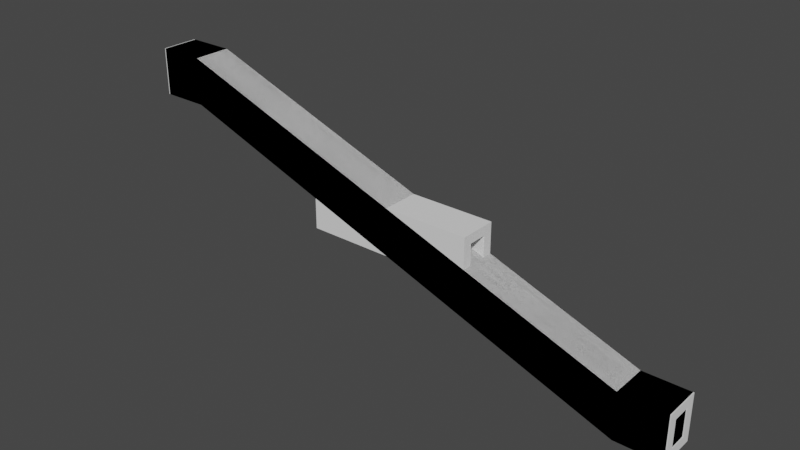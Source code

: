 # Source: corridors.blend  (saved by Blender 2.90.8; exported with 4.5.12 LTS)
import bpy
from mathutils import Matrix  # noqa: F401  (used for matrix-valued properties, if any)

bpy.ops.wm.read_factory_settings(use_empty=True)
scene = bpy.context.scene
scene.name = 'Scene'

# ---- collections
col_straight = bpy.data.collections.new('straight'); scene.collection.children.link(col_straight)
col_slope = bpy.data.collections.new('slope'); scene.collection.children.link(col_slope)
col_big_stairs = bpy.data.collections.new('big stairs'); scene.collection.children.link(col_big_stairs)

# ---- world
world_world = bpy.data.worlds.new('World'); scene.world = world_world
world_world.use_nodes = True; world_world.node_tree.nodes.clear()
_N = world_world.node_tree.nodes; _L = world_world.node_tree.links
n0 = _N.new('ShaderNodeOutputWorld'); n0.name = 'World Output'; n0.location = (300, 300)
n1 = _N.new('ShaderNodeBackground'); n1.name = 'Background'; n1.location = (10, 300)
n1.inputs[0].default_value = (0.05088, 0.05088, 0.05088, 1.0)
_L.new(n1.outputs[0], n0.inputs[0])
n0.is_active_output = True
world_world.color = (0.05088, 0.05088, 0.05088)
world_world.use_sun_shadow = False
world_world.sun_shadow_jitter_overblur = 0.0

# ---- meshes
me_cube_009 = bpy.data.meshes.new('Cube.009')
me_cube_009.from_pydata([(-9.0, 1.0, -1.0), (-9.0, 1.0, 0.0), (-9.0, 2.0, -1.0), (-9.0, 2.0, 0.0), (-8.0, 1.0, -1.0), (-8.0, 1.0, 0.0), (-8.0, 2.0, -1.0), (-8.0, 2.0, 0.0), (-9.0, 0.0, -1.0), (-9.0, 0.0, 0.0), (-8.0, 0.0, 0.0), (-8.0, 0.0, -1.0), (-9.0, -1.0, -1.0), (-9.0, -1.0, 0.0), (-8.0, -1.0, 0.0), (-8.0, -1.0, -1.0), (-9.0, -2.0, -1.0), (-9.0, -2.0, 0.0), (-8.0, -2.0, 0.0), (-8.0, -2.0, -1.0), (-9.0, 1.0, 3.0), (-9.0, 2.0, 3.0), (-8.0, 2.0, 3.0), (-8.0, 1.0, 3.0), (-8.0, -1.0, 3.0), (-9.0, 0.0, 3.0), (-8.0, -2.0, 3.0), (-9.0, -1.0, 3.0), (-9.0, -2.0, 3.0), (-9.0, 1.0, 4.0), (-9.0, 2.0, 4.0), (-8.0, 2.0, 4.0), (-8.0, 1.0, 4.0), (-8.0, -1.0, 4.0), (-8.0, 0.0, 4.0), (-9.0, 0.0, 4.0), (-8.0, -2.0, 4.0), (-9.0, -1.0, 4.0), (-9.0, -2.0, 4.0), (-8.0, 0.0, 3.0), (8.0, -1.0, 0.0), (8.0, 0.0, 0.0), (8.0, 1.0, 0.0), (8.0, -1.0, 3.0), (8.0, 1.0, 3.0), (8.0, 0.0, 3.0), (8.0, 1.0, -1.0), (8.0, -2.0, 0.0), (8.0, 0.0, -1.0), (8.0, 2.0, 0.0), (8.0, -1.0, -1.0), (8.0, -2.0, -1.0), (8.0, 2.0, -1.0), (8.0, -2.0, 3.0), (8.0, 2.0, 3.0), (8.0, -2.0, 4.0), (8.0, 1.0, 4.0), (8.0, 2.0, 4.0), (8.0, -1.0, 4.0), (8.0, 0.0, 4.0), (9.0, 0.0, 3.0), (9.0, -1.0, 3.0), (9.0, 1.0, 3.0), (9.0, 1.0, 0.0), (9.0, 0.0, 0.0), (9.0, -1.0, 0.0), (9.0, 0.0, 4.0), (9.0, -1.0, 4.0), (9.0, 1.0, 4.0), (9.0, -2.0, 3.0), (9.0, -2.0, 4.0), (9.0, 2.0, 4.0), (9.0, 2.0, 0.0), (9.0, 2.0, 3.0), (9.0, 2.0, -1.0), (9.0, 1.0, -1.0), (9.0, 0.0, -1.0), (9.0, -1.0, -1.0), (9.0, -2.0, -1.0), (9.0, -2.0, 0.0), (0.0, 0.0, -1.0), (0.0, 2.0, 0.0), (0.0, -2.0, -1.0), (0.0, 2.0, -1.0), (0.0, 2.0, 3.0), (0.0, 2.0, 4.0), (0.0, -1.0, 4.0), (0.0, 1.0, -1.0), (0.0, -2.0, 0.0), (0.0, -1.0, -1.0), (0.0, -2.0, 3.0), (0.0, -2.0, 4.0), (0.0, 1.0, 4.0), (0.0, 0.0, 4.0), (0.0, -1.0, 0.0), (0.0, 0.0, 0.0), (0.0, -1.0, 3.0), (0.0, 1.0, 0.0), (0.0, 1.0, 3.0), (0.0, 0.0, 3.0)], [], [(0, 1, 3, 2), (2, 3, 7, 6), (2, 6, 4, 0), (1, 0, 8, 9), (0, 4, 11, 8), (12, 15, 19, 16), (8, 11, 15, 12), (9, 8, 12, 13), (19, 18, 17, 16), (13, 12, 16, 17), (94, 14, 24, 96), (7, 3, 21, 22), (13, 17, 28, 27), (20, 25, 35, 29), (27, 28, 38, 37), (97, 95, 41, 42), (28, 26, 36, 38), (97, 42, 44, 98), (98, 44, 45, 99), (84, 22, 31, 85), (81, 7, 22, 84), (9, 13, 14, 10), (17, 18, 26, 28), (27, 24, 14, 13), (3, 1, 20, 21), (25, 39, 24, 27), (20, 23, 39, 25), (32, 29, 35, 34), (31, 30, 29, 32), (34, 35, 37, 33), (33, 37, 38, 36), (99, 45, 43, 96), (21, 20, 29, 30), (5, 23, 20, 1), (22, 21, 30, 31), (92, 32, 34, 93), (1, 9, 10, 5), (25, 27, 37, 35), (93, 34, 33, 86), (95, 94, 40, 41), (90, 53, 55, 91), (86, 91, 55, 58), (85, 92, 56, 57), (87, 83, 52, 46), (83, 81, 49, 52), (89, 80, 48, 50), (88, 82, 51, 47), (82, 89, 50, 51), (80, 87, 46, 48), (88, 47, 53, 90), (45, 44, 62, 60), (47, 51, 78, 79), (55, 53, 69, 70), (43, 45, 60, 61), (50, 48, 76, 77), (56, 59, 66, 68), (52, 49, 72, 74), (59, 58, 67, 66), (46, 52, 74, 75), (41, 40, 65, 64), (60, 62, 68, 66), (61, 60, 66, 67), (61, 69, 79, 65), (65, 77, 76, 64), (64, 76, 75, 63), (62, 63, 72, 73), (71, 68, 62, 73), (70, 69, 61, 67), (78, 77, 65, 79), (74, 72, 63, 75), (58, 55, 70, 67), (51, 50, 77, 78), (44, 42, 63, 62), (57, 56, 68, 71), (48, 46, 75, 76), (42, 41, 64, 63), (49, 54, 73, 72), (53, 47, 79, 69), (40, 43, 61, 65), (54, 57, 71, 73), (18, 88, 90, 26), (11, 4, 87, 80), (19, 15, 89, 82), (18, 19, 82, 88), (15, 11, 80, 89), (6, 7, 81, 83), (4, 6, 83, 87), (31, 32, 92, 85), (33, 36, 91, 86), (26, 90, 91, 36), (59, 93, 86, 58), (56, 92, 93, 59), (49, 81, 84, 54), (54, 84, 85, 57), (10, 14, 94, 95), (39, 99, 96, 24), (23, 98, 99, 39), (5, 97, 98, 23), (5, 10, 95, 97), (40, 94, 96, 43)])
_uv = me_cube_009.uv_layers.new(name='UVMap')
_uv.uv.foreach_set('vector', [0.375, 0.0, 0.625, 0.0, 0.625, 0.25, 0.375, 0.25, 0.375, 0.25, 0.625, 0.25, 0.625, 0.5, 0.375, 0.5, 0.125, 0.5, 0.375, 0.5, 0.375, 0.75, 0.125, 0.75, 0.625, 0.0, 0.375, 0.0, 0.375, 0.0, 0.625, 0.0, 0.125, 0.75, 0.375, 0.75, 0.375, 0.75, 0.125, 0.75, 0.125, 0.75, 0.375, 0.75, 0.375, 0.75, 0.125, 0.75, 0.125, 0.75, 0.375, 0.75, 0.375, 0.75, 0.125, 0.75, 0.625, 0.0, 0.375, 0.0, 0.375, 0.0, 0.625, 0.0, 0.375, 0.75, 0.625, 0.75, 0.625, 1.0, 0.375, 1.0, 0.625, 0.0, 0.375, 0.0, 0.375, 0.0, 0.625, 0.0, 0.625, 0.75, 0.625, 0.75, 0.625, 0.75, 0.625, 0.75, 0.625, 0.5, 0.625, 0.25, 0.625, 0.25, 0.625, 0.5, 0.625, 0.0, 0.625, 0.0, 0.625, 0.0, 0.625, 0.0, 0.625, 0.0, 0.625, 0.0, 0.625, 0.0, 0.625, 0.0, 0.625, 0.0, 0.625, 0.0, 0.625, 0.0, 0.625, 0.0, 0.625, 0.75, 0.625, 0.75, 0.625, 0.75, 0.625, 0.75, 0.625, 1.0, 0.625, 0.75, 0.625, 0.75, 0.625, 1.0, 0.625, 0.75, 0.625, 0.75, 0.625, 0.75, 0.625, 0.75, 0.625, 0.75, 0.625, 0.75, 0.625, 0.75, 0.625, 0.75, 0.625, 0.5, 0.625, 0.5, 0.625, 0.5, 0.625, 0.5, 0.625, 0.5, 0.625, 0.5, 0.625, 0.5, 0.625, 0.5, 0.625, 0.0, 0.625, 0.0, 0.625, 0.75, 0.625, 0.75, 0.625, 1.0, 0.625, 0.75, 0.625, 0.75, 0.625, 1.0, 0.625, 0.0, 0.625, 0.75, 0.625, 0.75, 0.625, 0.0, 0.625, 0.25, 0.625, 0.0, 0.625, 0.0, 0.625, 0.25, 0.625, 0.0, 0.625, 0.75, 0.625, 0.75, 0.625, 0.0, 0.625, 0.0, 0.625, 0.75, 0.625, 0.75, 0.625, 0.0, 0.625, 0.75, 0.875, 0.75, 0.875, 0.75, 0.625, 0.75, 0.625, 0.5, 0.875, 0.5, 0.875, 0.75, 0.625, 0.75, 0.625, 0.75, 0.875, 0.75, 0.875, 0.75, 0.625, 0.75, 0.625, 0.75, 0.875, 0.75, 0.875, 0.75, 0.625, 0.75, 0.625, 0.75, 0.625, 0.75, 0.625, 0.75, 0.625, 0.75, 0.625, 0.25, 0.625, 0.0, 0.625, 0.0, 0.625, 0.25, 0.625, 0.75, 0.625, 0.75, 0.625, 0.0, 0.625, 0.0, 0.625, 0.5, 0.625, 0.25, 0.625, 0.25, 0.625, 0.5, 0.625, 0.75, 0.625, 0.75, 0.625, 0.75, 0.625, 0.75, 0.625, 0.0, 0.625, 0.0, 0.625, 0.75, 0.625, 0.75, 0.625, 0.0, 0.625, 0.0, 0.625, 0.0, 0.625, 0.0, 0.625, 0.75, 0.625, 0.75, 0.625, 0.75, 0.625, 0.75, 0.625, 0.75, 0.625, 0.75, 0.625, 0.75, 0.625, 0.75, 0.625, 0.75, 0.625, 0.75, 0.625, 0.75, 0.625, 0.75, 0.625, 0.75, 0.625, 0.75, 0.625, 0.75, 0.625, 0.75, 0.625, 0.5, 0.625, 0.75, 0.625, 0.75, 0.625, 0.5, 0.375, 0.75, 0.375, 0.5, 0.375, 0.5, 0.375, 0.75, 0.375, 0.5, 0.625, 0.5, 0.625, 0.5, 0.375, 0.5, 0.375, 0.75, 0.375, 0.75, 0.375, 0.75, 0.375, 0.75, 0.625, 0.75, 0.375, 0.75, 0.375, 0.75, 0.625, 0.75, 0.375, 0.75, 0.375, 0.75, 0.375, 0.75, 0.375, 0.75, 0.375, 0.75, 0.375, 0.75, 0.375, 0.75, 0.375, 0.75, 0.625, 0.75, 0.625, 0.75, 0.625, 0.75, 0.625, 0.75, 0.625, 0.75, 0.625, 0.75, 0.625, 0.75, 0.625, 0.75, 0.625, 0.75, 0.375, 0.75, 0.375, 0.75, 0.625, 0.75, 0.625, 0.75, 0.625, 0.75, 0.625, 0.75, 0.625, 0.75, 0.625, 0.75, 0.625, 0.75, 0.625, 0.75, 0.625, 0.75, 0.375, 0.75, 0.375, 0.75, 0.375, 0.75, 0.375, 0.75, 0.625, 0.75, 0.625, 0.75, 0.625, 0.75, 0.625, 0.75, 0.375, 0.5, 0.625, 0.5, 0.625, 0.5, 0.375, 0.5, 0.625, 0.75, 0.625, 0.75, 0.625, 0.75, 0.625, 0.75, 0.375, 0.75, 0.375, 0.5, 0.375, 0.5, 0.375, 0.75, 0.625, 0.75, 0.625, 0.75, 0.625, 0.75, 0.625, 0.75, 0.625, 0.75, 0.625, 0.75, 0.625, 0.75, 0.625, 0.75, 0.625, 0.75, 0.625, 0.75, 0.625, 0.75, 0.625, 0.75, 0.625, 0.75, 0.625, 0.75, 0.625, 0.75, 0.625, 0.75, 0.625, 0.75, 0.375, 0.75, 0.375, 0.75, 0.625, 0.75, 0.625, 0.75, 0.375, 0.75, 0.375, 0.75, 0.625, 0.75, 0.625, 0.75, 0.625, 0.75, 0.625, 0.5, 0.625, 0.5, 0.625, 0.5, 0.625, 0.75, 0.625, 0.75, 0.625, 0.5, 0.625, 0.75, 0.625, 0.75, 0.625, 0.75, 0.625, 0.75, 0.375, 0.75, 0.375, 0.75, 0.625, 0.75, 0.625, 0.75, 0.375, 0.5, 0.625, 0.5, 0.625, 0.75, 0.375, 0.75, 0.625, 0.75, 0.625, 0.75, 0.625, 0.75, 0.625, 0.75, 0.375, 0.75, 0.375, 0.75, 0.375, 0.75, 0.375, 0.75, 0.625, 0.75, 0.625, 0.75, 0.625, 0.75, 0.625, 0.75, 0.625, 0.5, 0.625, 0.75, 0.625, 0.75, 0.625, 0.5, 0.375, 0.75, 0.375, 0.75, 0.375, 0.75, 0.375, 0.75, 0.625, 0.75, 0.625, 0.75, 0.625, 0.75, 0.625, 0.75, 0.625, 0.5, 0.625, 0.5, 0.625, 0.5, 0.625, 0.5, 0.625, 0.75, 0.625, 0.75, 0.625, 0.75, 0.625, 0.75, 0.625, 0.75, 0.625, 0.75, 0.625, 0.75, 0.625, 0.75, 0.625, 0.5, 0.625, 0.5, 0.625, 0.5, 0.625, 0.5, 0.625, 0.75, 0.625, 0.75, 0.625, 0.75, 0.625, 0.75, 0.375, 0.75, 0.375, 0.75, 0.375, 0.75, 0.375, 0.75, 0.375, 0.75, 0.375, 0.75, 0.375, 0.75, 0.375, 0.75, 0.625, 0.75, 0.375, 0.75, 0.375, 0.75, 0.625, 0.75, 0.375, 0.75, 0.375, 0.75, 0.375, 0.75, 0.375, 0.75, 0.375, 0.5, 0.625, 0.5, 0.625, 0.5, 0.375, 0.5, 0.375, 0.75, 0.375, 0.5, 0.375, 0.5, 0.375, 0.75, 0.625, 0.5, 0.625, 0.75, 0.625, 0.75, 0.625, 0.5, 0.625, 0.75, 0.625, 0.75, 0.625, 0.75, 0.625, 0.75, 0.625, 0.75, 0.625, 0.75, 0.625, 0.75, 0.625, 0.75, 0.625, 0.75, 0.625, 0.75, 0.625, 0.75, 0.625, 0.75, 0.625, 0.75, 0.625, 0.75, 0.625, 0.75, 0.625, 0.75, 0.625, 0.5, 0.625, 0.5, 0.625, 0.5, 0.625, 0.5, 0.625, 0.5, 0.625, 0.5, 0.625, 0.5, 0.625, 0.5, 0.625, 0.75, 0.625, 0.75, 0.625, 0.75, 0.625, 0.75, 0.625, 0.75, 0.625, 0.75, 0.625, 0.75, 0.625, 0.75, 0.625, 0.75, 0.625, 0.75, 0.625, 0.75, 0.625, 0.75, 0.625, 0.75, 0.625, 0.75, 0.625, 0.75, 0.625, 0.75, 0.625, 0.75, 0.625, 0.75, 0.625, 0.75, 0.625, 0.75, 0.625, 0.75, 0.625, 0.75, 0.625, 0.75, 0.625, 0.75])
me_cube_009.use_remesh_fix_poles = True
me_cube_009.use_remesh_preserve_attributes = False
me_cube_009.use_mirror_vertex_groups = False
me_cube_009.update()
me_cube_001 = bpy.data.meshes.new('Cube.001')
me_cube_001.from_pydata([(-9.0, 1.0, -1.0), (-9.0, 1.0, 0.0), (-9.0, 2.0, -1.0), (-9.0, 2.0, 0.0), (-8.0, 1.0, -1.0), (-8.0, 1.0, 0.0), (-8.0, 2.0, -1.0), (-8.0, 2.0, 0.0), (-9.0, 0.0, -1.0), (-9.0, 0.0, 0.0), (-8.0, 0.0, 0.0), (-8.0, 0.0, -1.0), (-9.0, -1.0, -1.0), (-9.0, -1.0, 0.0), (-8.0, -1.0, 0.0), (-8.0, -1.0, -1.0), (-9.0, -2.0, -1.0), (-9.0, -2.0, 0.0), (-8.0, -2.0, 0.0), (-8.0, -2.0, -1.0), (-9.0, 1.0, 3.0), (-9.0, 2.0, 3.0), (-8.0, 2.0, 3.0), (-8.0, 1.0, 3.0), (-8.0, -1.0, 3.0), (-9.0, 0.0, 3.0), (-8.0, -2.0, 3.0), (-9.0, -1.0, 3.0), (-9.0, -2.0, 3.0), (-9.0, 1.0, 4.0), (-9.0, 2.0, 4.0), (-8.0, 2.0, 4.0), (-8.0, 1.0, 4.0), (-8.0, -1.0, 4.0), (-8.0, 0.0, 4.0), (-9.0, 0.0, 4.0), (-8.0, -2.0, 4.0), (-9.0, -1.0, 4.0), (-9.0, -2.0, 4.0), (-8.0, 0.0, 3.0), (8.0, -1.0, 0.0), (8.0, 0.0, 0.0), (8.0, 1.0, 0.0), (8.0, -1.0, 3.0), (8.0, 1.0, 3.0), (8.0, 0.0, 3.0), (8.0, 1.0, -1.0), (8.0, -2.0, 0.0), (8.0, 0.0, -1.0), (8.0, 2.0, 0.0), (8.0, -1.0, -1.0), (8.0, -2.0, -1.0), (8.0, 2.0, -1.0), (8.0, -2.0, 3.0), (8.0, 2.0, 3.0), (8.0, -2.0, 4.0), (8.0, 1.0, 4.0), (8.0, 2.0, 4.0), (8.0, -1.0, 4.0), (8.0, 0.0, 4.0), (9.0, 0.0, 3.0), (9.0, -1.0, 3.0), (9.0, 1.0, 3.0), (9.0, 1.0, 0.0), (9.0, 0.0, 0.0), (9.0, -1.0, 0.0), (9.0, 0.0, 4.0), (9.0, -1.0, 4.0), (9.0, 1.0, 4.0), (9.0, -2.0, 3.0), (9.0, -2.0, 4.0), (9.0, 2.0, 4.0), (9.0, 2.0, 0.0), (9.0, 2.0, 3.0), (9.0, 2.0, -1.0), (9.0, 1.0, -1.0), (9.0, 0.0, -1.0), (9.0, -1.0, -1.0), (9.0, -2.0, -1.0), (9.0, -2.0, 0.0), (0.0, 0.0, -1.0), (0.0, 2.0, 0.0), (0.0, -2.0, -1.0), (0.0, 2.0, -1.0), (0.0, 2.0, 3.0), (0.0, 2.0, 4.0), (0.0, -1.0, 4.0), (0.0, 1.0, -1.0), (0.0, -2.0, 0.0), (0.0, -1.0, -1.0), (0.0, -2.0, 3.0), (0.0, -2.0, 4.0), (0.0, 1.0, 4.0), (0.0, 0.0, 4.0), (0.0, -1.0, 0.0), (0.0, 0.0, 0.0), (0.0, -1.0, 3.0), (0.0, 1.0, 0.0), (0.0, 1.0, 3.0), (0.0, 0.0, 3.0)], [], [(0, 1, 3, 2), (2, 3, 7, 6), (2, 6, 4, 0), (1, 0, 8, 9), (0, 4, 11, 8), (12, 15, 19, 16), (8, 11, 15, 12), (9, 8, 12, 13), (19, 18, 17, 16), (13, 12, 16, 17), (94, 14, 24, 96), (7, 3, 21, 22), (13, 17, 28, 27), (20, 25, 35, 29), (27, 28, 38, 37), (97, 95, 41, 42), (28, 26, 36, 38), (97, 42, 44, 98), (98, 44, 45, 99), (84, 22, 31, 85), (81, 7, 22, 84), (9, 13, 14, 10), (17, 18, 26, 28), (27, 24, 14, 13), (3, 1, 20, 21), (25, 39, 24, 27), (20, 23, 39, 25), (32, 29, 35, 34), (31, 30, 29, 32), (34, 35, 37, 33), (33, 37, 38, 36), (99, 45, 43, 96), (21, 20, 29, 30), (5, 23, 20, 1), (22, 21, 30, 31), (92, 32, 34, 93), (1, 9, 10, 5), (25, 27, 37, 35), (93, 34, 33, 86), (95, 94, 40, 41), (90, 53, 55, 91), (86, 91, 55, 58), (85, 92, 56, 57), (87, 83, 52, 46), (83, 81, 49, 52), (89, 80, 48, 50), (88, 82, 51, 47), (82, 89, 50, 51), (80, 87, 46, 48), (88, 47, 53, 90), (45, 44, 62, 60), (47, 51, 78, 79), (55, 53, 69, 70), (43, 45, 60, 61), (50, 48, 76, 77), (56, 59, 66, 68), (52, 49, 72, 74), (59, 58, 67, 66), (46, 52, 74, 75), (41, 40, 65, 64), (60, 62, 68, 66), (61, 60, 66, 67), (61, 69, 79, 65), (65, 77, 76, 64), (64, 76, 75, 63), (62, 63, 72, 73), (71, 68, 62, 73), (70, 69, 61, 67), (78, 77, 65, 79), (74, 72, 63, 75), (58, 55, 70, 67), (51, 50, 77, 78), (44, 42, 63, 62), (57, 56, 68, 71), (48, 46, 75, 76), (42, 41, 64, 63), (49, 54, 73, 72), (53, 47, 79, 69), (40, 43, 61, 65), (54, 57, 71, 73), (18, 88, 90, 26), (11, 4, 87, 80), (19, 15, 89, 82), (18, 19, 82, 88), (15, 11, 80, 89), (6, 7, 81, 83), (4, 6, 83, 87), (31, 32, 92, 85), (33, 36, 91, 86), (26, 90, 91, 36), (59, 93, 86, 58), (56, 92, 93, 59), (49, 81, 84, 54), (54, 84, 85, 57), (10, 14, 94, 95), (39, 99, 96, 24), (23, 98, 99, 39), (5, 97, 98, 23), (5, 10, 95, 97), (40, 94, 96, 43)])
_uv = me_cube_001.uv_layers.new(name='UVMap')
_uv.uv.foreach_set('vector', [0.375, 0.0, 0.625, 0.0, 0.625, 0.25, 0.375, 0.25, 0.375, 0.25, 0.625, 0.25, 0.625, 0.5, 0.375, 0.5, 0.125, 0.5, 0.375, 0.5, 0.375, 0.75, 0.125, 0.75, 0.625, 0.0, 0.375, 0.0, 0.375, 0.0, 0.625, 0.0, 0.125, 0.75, 0.375, 0.75, 0.375, 0.75, 0.125, 0.75, 0.125, 0.75, 0.375, 0.75, 0.375, 0.75, 0.125, 0.75, 0.125, 0.75, 0.375, 0.75, 0.375, 0.75, 0.125, 0.75, 0.625, 0.0, 0.375, 0.0, 0.375, 0.0, 0.625, 0.0, 0.375, 0.75, 0.625, 0.75, 0.625, 1.0, 0.375, 1.0, 0.625, 0.0, 0.375, 0.0, 0.375, 0.0, 0.625, 0.0, 0.625, 0.75, 0.625, 0.75, 0.625, 0.75, 0.625, 0.75, 0.625, 0.5, 0.625, 0.25, 0.625, 0.25, 0.625, 0.5, 0.625, 0.0, 0.625, 0.0, 0.625, 0.0, 0.625, 0.0, 0.625, 0.0, 0.625, 0.0, 0.625, 0.0, 0.625, 0.0, 0.625, 0.0, 0.625, 0.0, 0.625, 0.0, 0.625, 0.0, 0.625, 0.75, 0.625, 0.75, 0.625, 0.75, 0.625, 0.75, 0.625, 1.0, 0.625, 0.75, 0.625, 0.75, 0.625, 1.0, 0.625, 0.75, 0.625, 0.75, 0.625, 0.75, 0.625, 0.75, 0.625, 0.75, 0.625, 0.75, 0.625, 0.75, 0.625, 0.75, 0.625, 0.5, 0.625, 0.5, 0.625, 0.5, 0.625, 0.5, 0.625, 0.5, 0.625, 0.5, 0.625, 0.5, 0.625, 0.5, 0.625, 0.0, 0.625, 0.0, 0.625, 0.75, 0.625, 0.75, 0.625, 1.0, 0.625, 0.75, 0.625, 0.75, 0.625, 1.0, 0.625, 0.0, 0.625, 0.75, 0.625, 0.75, 0.625, 0.0, 0.625, 0.25, 0.625, 0.0, 0.625, 0.0, 0.625, 0.25, 0.625, 0.0, 0.625, 0.75, 0.625, 0.75, 0.625, 0.0, 0.625, 0.0, 0.625, 0.75, 0.625, 0.75, 0.625, 0.0, 0.625, 0.75, 0.875, 0.75, 0.875, 0.75, 0.625, 0.75, 0.625, 0.5, 0.875, 0.5, 0.875, 0.75, 0.625, 0.75, 0.625, 0.75, 0.875, 0.75, 0.875, 0.75, 0.625, 0.75, 0.625, 0.75, 0.875, 0.75, 0.875, 0.75, 0.625, 0.75, 0.625, 0.75, 0.625, 0.75, 0.625, 0.75, 0.625, 0.75, 0.625, 0.25, 0.625, 0.0, 0.625, 0.0, 0.625, 0.25, 0.625, 0.75, 0.625, 0.75, 0.625, 0.0, 0.625, 0.0, 0.625, 0.5, 0.625, 0.25, 0.625, 0.25, 0.625, 0.5, 0.625, 0.75, 0.625, 0.75, 0.625, 0.75, 0.625, 0.75, 0.625, 0.0, 0.625, 0.0, 0.625, 0.75, 0.625, 0.75, 0.625, 0.0, 0.625, 0.0, 0.625, 0.0, 0.625, 0.0, 0.625, 0.75, 0.625, 0.75, 0.625, 0.75, 0.625, 0.75, 0.625, 0.75, 0.625, 0.75, 0.625, 0.75, 0.625, 0.75, 0.625, 0.75, 0.625, 0.75, 0.625, 0.75, 0.625, 0.75, 0.625, 0.75, 0.625, 0.75, 0.625, 0.75, 0.625, 0.75, 0.625, 0.5, 0.625, 0.75, 0.625, 0.75, 0.625, 0.5, 0.375, 0.75, 0.375, 0.5, 0.375, 0.5, 0.375, 0.75, 0.375, 0.5, 0.625, 0.5, 0.625, 0.5, 0.375, 0.5, 0.375, 0.75, 0.375, 0.75, 0.375, 0.75, 0.375, 0.75, 0.625, 0.75, 0.375, 0.75, 0.375, 0.75, 0.625, 0.75, 0.375, 0.75, 0.375, 0.75, 0.375, 0.75, 0.375, 0.75, 0.375, 0.75, 0.375, 0.75, 0.375, 0.75, 0.375, 0.75, 0.625, 0.75, 0.625, 0.75, 0.625, 0.75, 0.625, 0.75, 0.625, 0.75, 0.625, 0.75, 0.625, 0.75, 0.625, 0.75, 0.625, 0.75, 0.375, 0.75, 0.375, 0.75, 0.625, 0.75, 0.625, 0.75, 0.625, 0.75, 0.625, 0.75, 0.625, 0.75, 0.625, 0.75, 0.625, 0.75, 0.625, 0.75, 0.625, 0.75, 0.375, 0.75, 0.375, 0.75, 0.375, 0.75, 0.375, 0.75, 0.625, 0.75, 0.625, 0.75, 0.625, 0.75, 0.625, 0.75, 0.375, 0.5, 0.625, 0.5, 0.625, 0.5, 0.375, 0.5, 0.625, 0.75, 0.625, 0.75, 0.625, 0.75, 0.625, 0.75, 0.375, 0.75, 0.375, 0.5, 0.375, 0.5, 0.375, 0.75, 0.625, 0.75, 0.625, 0.75, 0.625, 0.75, 0.625, 0.75, 0.625, 0.75, 0.625, 0.75, 0.625, 0.75, 0.625, 0.75, 0.625, 0.75, 0.625, 0.75, 0.625, 0.75, 0.625, 0.75, 0.625, 0.75, 0.625, 0.75, 0.625, 0.75, 0.625, 0.75, 0.625, 0.75, 0.375, 0.75, 0.375, 0.75, 0.625, 0.75, 0.625, 0.75, 0.375, 0.75, 0.375, 0.75, 0.625, 0.75, 0.625, 0.75, 0.625, 0.75, 0.625, 0.5, 0.625, 0.5, 0.625, 0.5, 0.625, 0.75, 0.625, 0.75, 0.625, 0.5, 0.625, 0.75, 0.625, 0.75, 0.625, 0.75, 0.625, 0.75, 0.375, 0.75, 0.375, 0.75, 0.625, 0.75, 0.625, 0.75, 0.375, 0.5, 0.625, 0.5, 0.625, 0.75, 0.375, 0.75, 0.625, 0.75, 0.625, 0.75, 0.625, 0.75, 0.625, 0.75, 0.375, 0.75, 0.375, 0.75, 0.375, 0.75, 0.375, 0.75, 0.625, 0.75, 0.625, 0.75, 0.625, 0.75, 0.625, 0.75, 0.625, 0.5, 0.625, 0.75, 0.625, 0.75, 0.625, 0.5, 0.375, 0.75, 0.375, 0.75, 0.375, 0.75, 0.375, 0.75, 0.625, 0.75, 0.625, 0.75, 0.625, 0.75, 0.625, 0.75, 0.625, 0.5, 0.625, 0.5, 0.625, 0.5, 0.625, 0.5, 0.625, 0.75, 0.625, 0.75, 0.625, 0.75, 0.625, 0.75, 0.625, 0.75, 0.625, 0.75, 0.625, 0.75, 0.625, 0.75, 0.625, 0.5, 0.625, 0.5, 0.625, 0.5, 0.625, 0.5, 0.625, 0.75, 0.625, 0.75, 0.625, 0.75, 0.625, 0.75, 0.375, 0.75, 0.375, 0.75, 0.375, 0.75, 0.375, 0.75, 0.375, 0.75, 0.375, 0.75, 0.375, 0.75, 0.375, 0.75, 0.625, 0.75, 0.375, 0.75, 0.375, 0.75, 0.625, 0.75, 0.375, 0.75, 0.375, 0.75, 0.375, 0.75, 0.375, 0.75, 0.375, 0.5, 0.625, 0.5, 0.625, 0.5, 0.375, 0.5, 0.375, 0.75, 0.375, 0.5, 0.375, 0.5, 0.375, 0.75, 0.625, 0.5, 0.625, 0.75, 0.625, 0.75, 0.625, 0.5, 0.625, 0.75, 0.625, 0.75, 0.625, 0.75, 0.625, 0.75, 0.625, 0.75, 0.625, 0.75, 0.625, 0.75, 0.625, 0.75, 0.625, 0.75, 0.625, 0.75, 0.625, 0.75, 0.625, 0.75, 0.625, 0.75, 0.625, 0.75, 0.625, 0.75, 0.625, 0.75, 0.625, 0.5, 0.625, 0.5, 0.625, 0.5, 0.625, 0.5, 0.625, 0.5, 0.625, 0.5, 0.625, 0.5, 0.625, 0.5, 0.625, 0.75, 0.625, 0.75, 0.625, 0.75, 0.625, 0.75, 0.625, 0.75, 0.625, 0.75, 0.625, 0.75, 0.625, 0.75, 0.625, 0.75, 0.625, 0.75, 0.625, 0.75, 0.625, 0.75, 0.625, 0.75, 0.625, 0.75, 0.625, 0.75, 0.625, 0.75, 0.625, 0.75, 0.625, 0.75, 0.625, 0.75, 0.625, 0.75, 0.625, 0.75, 0.625, 0.75, 0.625, 0.75, 0.625, 0.75])
me_cube_001.use_remesh_fix_poles = True
me_cube_001.use_remesh_preserve_attributes = False
me_cube_001.use_mirror_vertex_groups = False
me_cube_001.update()
me_cube_002 = bpy.data.meshes.new('Cube.002')
me_cube_002.from_pydata([(-30.0, 1.0, 8.0), (-30.0, 1.0, 9.0), (-30.0, 2.0, 8.0), (-30.0, 2.0, 9.0), (-25.0, 1.0, 8.0), (-25.0, 1.0, 9.0), (-25.0, 2.0, 8.0), (-25.0, 2.0, 9.0), (-30.0, 0.0, 8.0), (-30.0, 0.0, 9.0), (-25.0, 0.0, 9.0), (-25.0, 0.0, 8.0), (-30.0, -1.0, 8.0), (-30.0, -1.0, 9.0), (-25.0, -1.0, 9.0), (-25.0, -1.0, 8.0), (-30.0, -2.0, 8.0), (-30.0, -2.0, 9.0), (-25.0, -2.0, 9.0), (-25.0, -2.0, 8.0), (-30.0, 1.0, 12.0), (-30.0, 2.0, 12.0), (-25.0, 2.0, 12.0), (-25.0, 1.0, 12.0), (-25.0, -1.0, 12.0), (-30.0, 0.0, 12.0), (-25.0, -2.0, 12.0), (-30.0, -1.0, 12.0), (-30.0, -2.0, 12.0), (-30.0, 1.0, 13.0), (-30.0, 2.0, 13.0), (-25.0, 2.0, 13.0), (-25.0, 1.0, 13.0), (-25.0, -1.0, 13.0), (-25.0, 0.0, 13.0), (-30.0, 0.0, 13.0), (-25.0, -2.0, 13.0), (-30.0, -1.0, 13.0), (-30.0, -2.0, 13.0), (-25.0, 0.0, 12.0), (25.0, -1.0, -9.0), (25.0, 0.0, -9.0), (25.0, 1.0, -9.0), (25.0, -1.0, -6.0), (25.0, 1.0, -6.0), (25.0, 0.0, -6.0), (25.0, 1.0, -10.0), (25.0, -2.0, -9.0), (25.0, 0.0, -10.0), (25.0, 2.0, -9.0), (25.0, -1.0, -10.0), (25.0, -2.0, -10.0), (25.0, 2.0, -10.0), (25.0, -2.0, -6.0), (25.0, 2.0, -6.0), (25.0, -2.0, -5.0), (25.0, 1.0, -5.0), (25.0, 2.0, -5.0), (25.0, -1.0, -5.0), (25.0, 0.0, -5.0), (30.0, 0.0, -6.0), (30.0, -1.0, -6.0), (30.0, 1.0, -6.0), (30.0, 1.0, -9.0), (30.0, 0.0, -9.0), (30.0, -1.0, -9.0), (30.0, 0.0, -5.0), (30.0, -1.0, -5.0), (30.0, 1.0, -5.0), (30.0, -2.0, -6.0), (30.0, -2.0, -5.0), (30.0, 2.0, -5.0), (30.0, 2.0, -9.0), (30.0, 2.0, -6.0), (30.0, 2.0, -10.0), (30.0, 1.0, -10.0), (30.0, 0.0, -10.0), (30.0, -1.0, -10.0), (30.0, -2.0, -10.0), (30.0, -2.0, -9.0), (0.0, 0.0, -1.0), (0.0, 2.0, 0.0), (0.0, -2.0, -1.0), (0.0, 2.0, -1.0), (0.0, 2.0, 3.0), (0.0, 2.0, 4.0), (0.0, -1.0, 4.0), (0.0, 1.0, -1.0), (0.0, -2.0, 0.0), (0.0, -1.0, -1.0), (0.0, -2.0, 3.0), (0.0, -2.0, 4.0), (0.0, 1.0, 4.0), (0.0, 0.0, 4.0), (0.0, -1.0, 0.0), (0.0, 0.0, 0.0), (0.0, -1.0, 3.0), (0.0, 1.0, 0.0), (0.0, 1.0, 3.0), (0.0, 0.0, 3.0)], [], [(0, 1, 3, 2), (2, 3, 7, 6), (2, 6, 4, 0), (1, 0, 8, 9), (0, 4, 11, 8), (12, 15, 19, 16), (8, 11, 15, 12), (9, 8, 12, 13), (19, 18, 17, 16), (13, 12, 16, 17), (94, 14, 24, 96), (7, 3, 21, 22), (13, 17, 28, 27), (20, 25, 35, 29), (27, 28, 38, 37), (97, 95, 41, 42), (28, 26, 36, 38), (97, 42, 44, 98), (98, 44, 45, 99), (84, 22, 31, 85), (81, 7, 22, 84), (9, 13, 14, 10), (17, 18, 26, 28), (27, 24, 14, 13), (3, 1, 20, 21), (25, 39, 24, 27), (20, 23, 39, 25), (32, 29, 35, 34), (31, 30, 29, 32), (34, 35, 37, 33), (33, 37, 38, 36), (99, 45, 43, 96), (21, 20, 29, 30), (5, 23, 20, 1), (22, 21, 30, 31), (92, 32, 34, 93), (1, 9, 10, 5), (25, 27, 37, 35), (93, 34, 33, 86), (95, 94, 40, 41), (90, 53, 55, 91), (86, 91, 55, 58), (85, 92, 56, 57), (87, 83, 52, 46), (83, 81, 49, 52), (89, 80, 48, 50), (88, 82, 51, 47), (82, 89, 50, 51), (80, 87, 46, 48), (88, 47, 53, 90), (45, 44, 62, 60), (47, 51, 78, 79), (55, 53, 69, 70), (43, 45, 60, 61), (50, 48, 76, 77), (56, 59, 66, 68), (52, 49, 72, 74), (59, 58, 67, 66), (46, 52, 74, 75), (41, 40, 65, 64), (60, 62, 68, 66), (61, 60, 66, 67), (61, 69, 79, 65), (65, 77, 76, 64), (64, 76, 75, 63), (62, 63, 72, 73), (71, 68, 62, 73), (70, 69, 61, 67), (78, 77, 65, 79), (74, 72, 63, 75), (58, 55, 70, 67), (51, 50, 77, 78), (44, 42, 63, 62), (57, 56, 68, 71), (48, 46, 75, 76), (42, 41, 64, 63), (49, 54, 73, 72), (53, 47, 79, 69), (40, 43, 61, 65), (54, 57, 71, 73), (18, 88, 90, 26), (11, 4, 87, 80), (19, 15, 89, 82), (18, 19, 82, 88), (15, 11, 80, 89), (6, 7, 81, 83), (4, 6, 83, 87), (31, 32, 92, 85), (33, 36, 91, 86), (26, 90, 91, 36), (59, 93, 86, 58), (56, 92, 93, 59), (49, 81, 84, 54), (54, 84, 85, 57), (10, 14, 94, 95), (39, 99, 96, 24), (23, 98, 99, 39), (5, 97, 98, 23), (5, 10, 95, 97), (40, 94, 96, 43)])
_uv = me_cube_002.uv_layers.new(name='UVMap')
_uv.uv.foreach_set('vector', [0.375, 0.0, 0.625, 0.0, 0.625, 0.25, 0.375, 0.25, 0.375, 0.25, 0.625, 0.25, 0.625, 0.5, 0.375, 0.5, 0.125, 0.5, 0.375, 0.5, 0.375, 0.75, 0.125, 0.75, 0.625, 0.0, 0.375, 0.0, 0.375, 0.0, 0.625, 0.0, 0.125, 0.75, 0.375, 0.75, 0.375, 0.75, 0.125, 0.75, 0.125, 0.75, 0.375, 0.75, 0.375, 0.75, 0.125, 0.75, 0.125, 0.75, 0.375, 0.75, 0.375, 0.75, 0.125, 0.75, 0.625, 0.0, 0.375, 0.0, 0.375, 0.0, 0.625, 0.0, 0.375, 0.75, 0.625, 0.75, 0.625, 1.0, 0.375, 1.0, 0.625, 0.0, 0.375, 0.0, 0.375, 0.0, 0.625, 0.0, 0.625, 0.75, 0.625, 0.75, 0.625, 0.75, 0.625, 0.75, 0.625, 0.5, 0.625, 0.25, 0.625, 0.25, 0.625, 0.5, 0.625, 0.0, 0.625, 0.0, 0.625, 0.0, 0.625, 0.0, 0.625, 0.0, 0.625, 0.0, 0.625, 0.0, 0.625, 0.0, 0.625, 0.0, 0.625, 0.0, 0.625, 0.0, 0.625, 0.0, 0.625, 0.75, 0.625, 0.75, 0.625, 0.75, 0.625, 0.75, 0.625, 1.0, 0.625, 0.75, 0.625, 0.75, 0.625, 1.0, 0.625, 0.75, 0.625, 0.75, 0.625, 0.75, 0.625, 0.75, 0.625, 0.75, 0.625, 0.75, 0.625, 0.75, 0.625, 0.75, 0.625, 0.5, 0.625, 0.5, 0.625, 0.5, 0.625, 0.5, 0.625, 0.5, 0.625, 0.5, 0.625, 0.5, 0.625, 0.5, 0.625, 0.0, 0.625, 0.0, 0.625, 0.75, 0.625, 0.75, 0.625, 1.0, 0.625, 0.75, 0.625, 0.75, 0.625, 1.0, 0.625, 0.0, 0.625, 0.75, 0.625, 0.75, 0.625, 0.0, 0.625, 0.25, 0.625, 0.0, 0.625, 0.0, 0.625, 0.25, 0.625, 0.0, 0.625, 0.75, 0.625, 0.75, 0.625, 0.0, 0.625, 0.0, 0.625, 0.75, 0.625, 0.75, 0.625, 0.0, 0.625, 0.75, 0.875, 0.75, 0.875, 0.75, 0.625, 0.75, 0.625, 0.5, 0.875, 0.5, 0.875, 0.75, 0.625, 0.75, 0.625, 0.75, 0.875, 0.75, 0.875, 0.75, 0.625, 0.75, 0.625, 0.75, 0.875, 0.75, 0.875, 0.75, 0.625, 0.75, 0.625, 0.75, 0.625, 0.75, 0.625, 0.75, 0.625, 0.75, 0.625, 0.25, 0.625, 0.0, 0.625, 0.0, 0.625, 0.25, 0.625, 0.75, 0.625, 0.75, 0.625, 0.0, 0.625, 0.0, 0.625, 0.5, 0.625, 0.25, 0.625, 0.25, 0.625, 0.5, 0.625, 0.75, 0.625, 0.75, 0.625, 0.75, 0.625, 0.75, 0.625, 0.0, 0.625, 0.0, 0.625, 0.75, 0.625, 0.75, 0.625, 0.0, 0.625, 0.0, 0.625, 0.0, 0.625, 0.0, 0.625, 0.75, 0.625, 0.75, 0.625, 0.75, 0.625, 0.75, 0.625, 0.75, 0.625, 0.75, 0.625, 0.75, 0.625, 0.75, 0.625, 0.75, 0.625, 0.75, 0.625, 0.75, 0.625, 0.75, 0.625, 0.75, 0.625, 0.75, 0.625, 0.75, 0.625, 0.75, 0.625, 0.5, 0.625, 0.75, 0.625, 0.75, 0.625, 0.5, 0.375, 0.75, 0.375, 0.5, 0.375, 0.5, 0.375, 0.75, 0.375, 0.5, 0.625, 0.5, 0.625, 0.5, 0.375, 0.5, 0.375, 0.75, 0.375, 0.75, 0.375, 0.75, 0.375, 0.75, 0.625, 0.75, 0.375, 0.75, 0.375, 0.75, 0.625, 0.75, 0.375, 0.75, 0.375, 0.75, 0.375, 0.75, 0.375, 0.75, 0.375, 0.75, 0.375, 0.75, 0.375, 0.75, 0.375, 0.75, 0.625, 0.75, 0.625, 0.75, 0.625, 0.75, 0.625, 0.75, 0.625, 0.75, 0.625, 0.75, 0.625, 0.75, 0.625, 0.75, 0.625, 0.75, 0.375, 0.75, 0.375, 0.75, 0.625, 0.75, 0.625, 0.75, 0.625, 0.75, 0.625, 0.75, 0.625, 0.75, 0.625, 0.75, 0.625, 0.75, 0.625, 0.75, 0.625, 0.75, 0.375, 0.75, 0.375, 0.75, 0.375, 0.75, 0.375, 0.75, 0.625, 0.75, 0.625, 0.75, 0.625, 0.75, 0.625, 0.75, 0.375, 0.5, 0.625, 0.5, 0.625, 0.5, 0.375, 0.5, 0.625, 0.75, 0.625, 0.75, 0.625, 0.75, 0.625, 0.75, 0.375, 0.75, 0.375, 0.5, 0.375, 0.5, 0.375, 0.75, 0.625, 0.75, 0.625, 0.75, 0.625, 0.75, 0.625, 0.75, 0.625, 0.75, 0.625, 0.75, 0.625, 0.75, 0.625, 0.75, 0.625, 0.75, 0.625, 0.75, 0.625, 0.75, 0.625, 0.75, 0.625, 0.75, 0.625, 0.75, 0.625, 0.75, 0.625, 0.75, 0.625, 0.75, 0.375, 0.75, 0.375, 0.75, 0.625, 0.75, 0.625, 0.75, 0.375, 0.75, 0.375, 0.75, 0.625, 0.75, 0.625, 0.75, 0.625, 0.75, 0.625, 0.5, 0.625, 0.5, 0.625, 0.5, 0.625, 0.75, 0.625, 0.75, 0.625, 0.5, 0.625, 0.75, 0.625, 0.75, 0.625, 0.75, 0.625, 0.75, 0.375, 0.75, 0.375, 0.75, 0.625, 0.75, 0.625, 0.75, 0.375, 0.5, 0.625, 0.5, 0.625, 0.75, 0.375, 0.75, 0.625, 0.75, 0.625, 0.75, 0.625, 0.75, 0.625, 0.75, 0.375, 0.75, 0.375, 0.75, 0.375, 0.75, 0.375, 0.75, 0.625, 0.75, 0.625, 0.75, 0.625, 0.75, 0.625, 0.75, 0.625, 0.5, 0.625, 0.75, 0.625, 0.75, 0.625, 0.5, 0.375, 0.75, 0.375, 0.75, 0.375, 0.75, 0.375, 0.75, 0.625, 0.75, 0.625, 0.75, 0.625, 0.75, 0.625, 0.75, 0.625, 0.5, 0.625, 0.5, 0.625, 0.5, 0.625, 0.5, 0.625, 0.75, 0.625, 0.75, 0.625, 0.75, 0.625, 0.75, 0.625, 0.75, 0.625, 0.75, 0.625, 0.75, 0.625, 0.75, 0.625, 0.5, 0.625, 0.5, 0.625, 0.5, 0.625, 0.5, 0.625, 0.75, 0.625, 0.75, 0.625, 0.75, 0.625, 0.75, 0.375, 0.75, 0.375, 0.75, 0.375, 0.75, 0.375, 0.75, 0.375, 0.75, 0.375, 0.75, 0.375, 0.75, 0.375, 0.75, 0.625, 0.75, 0.375, 0.75, 0.375, 0.75, 0.625, 0.75, 0.375, 0.75, 0.375, 0.75, 0.375, 0.75, 0.375, 0.75, 0.375, 0.5, 0.625, 0.5, 0.625, 0.5, 0.375, 0.5, 0.375, 0.75, 0.375, 0.5, 0.375, 0.5, 0.375, 0.75, 0.625, 0.5, 0.625, 0.75, 0.625, 0.75, 0.625, 0.5, 0.625, 0.75, 0.625, 0.75, 0.625, 0.75, 0.625, 0.75, 0.625, 0.75, 0.625, 0.75, 0.625, 0.75, 0.625, 0.75, 0.625, 0.75, 0.625, 0.75, 0.625, 0.75, 0.625, 0.75, 0.625, 0.75, 0.625, 0.75, 0.625, 0.75, 0.625, 0.75, 0.625, 0.5, 0.625, 0.5, 0.625, 0.5, 0.625, 0.5, 0.625, 0.5, 0.625, 0.5, 0.625, 0.5, 0.625, 0.5, 0.625, 0.75, 0.625, 0.75, 0.625, 0.75, 0.625, 0.75, 0.625, 0.75, 0.625, 0.75, 0.625, 0.75, 0.625, 0.75, 0.625, 0.75, 0.625, 0.75, 0.625, 0.75, 0.625, 0.75, 0.625, 0.75, 0.625, 0.75, 0.625, 0.75, 0.625, 0.75, 0.625, 0.75, 0.625, 0.75, 0.625, 0.75, 0.625, 0.75, 0.625, 0.75, 0.625, 0.75, 0.625, 0.75, 0.625, 0.75])
me_cube_002.use_remesh_fix_poles = True
me_cube_002.use_remesh_preserve_attributes = False
me_cube_002.use_mirror_vertex_groups = False
me_cube_002.update()
me_cube_003 = bpy.data.meshes.new('Cube.003')
me_cube_003.from_pydata([(-29.9, 1.0, 8.0), (-29.9, 1.0, 9.0), (-29.9, 2.0, 8.0), (-29.9, 2.0, 9.0), (-25.0, 1.0, 8.0), (-25.0, 1.0, 9.0), (-25.0, 2.0, 8.0), (-25.0, 2.0, 9.0), (-29.9, 0.0, 8.0), (-29.9, 0.0, 9.0), (-25.0, 0.0, 9.0), (-25.0, 0.0, 8.0), (-29.9, -1.0, 8.0), (-29.9, -1.0, 9.0), (-25.0, -1.0, 9.0), (-25.0, -1.0, 8.0), (-29.9, -2.0, 8.0), (-29.9, -2.0, 9.0), (-25.0, -2.0, 9.0), (-25.0, -2.0, 8.0), (-29.9, 1.0, 12.0), (-29.9, 2.0, 12.0), (-25.0, 2.0, 12.0), (-25.0, 1.0, 12.0), (-25.0, -1.0, 12.0), (-29.9, 0.0, 12.0), (-25.0, -2.0, 12.0), (-29.9, -1.0, 12.0), (-29.9, -2.0, 12.0), (-29.9, 1.0, 13.0), (-29.9, 2.0, 13.0), (-25.0, 2.0, 13.0), (-25.0, 1.0, 13.0), (-25.0, -1.0, 13.0), (-25.0, 0.0, 13.0), (-29.9, 0.0, 13.0), (-25.0, -2.0, 13.0), (-29.9, -1.0, 13.0), (-29.9, -2.0, 13.0), (-25.0, 0.0, 12.0), (25.0, -1.0, -9.0), (25.0, 0.0, -9.0), (25.0, 1.0, -9.0), (25.0, -1.0, -6.0), (25.0, 1.0, -6.0), (25.0, 0.0, -6.0), (25.0, 1.0, -10.0), (25.0, -2.0, -9.0), (25.0, 0.0, -10.0), (25.0, 2.0, -9.0), (25.0, -1.0, -10.0), (25.0, -2.0, -10.0), (25.0, 2.0, -10.0), (25.0, -2.0, -6.0), (25.0, 2.0, -6.0), (25.0, -2.0, -5.0), (25.0, 1.0, -5.0), (25.0, 2.0, -5.0), (25.0, -1.0, -5.0), (25.0, 0.0, -5.0), (29.9, 0.0, -6.0), (29.9, -1.0, -6.0), (29.9, 1.0, -6.0), (29.9, 1.0, -9.0), (29.9, 0.0, -9.0), (29.9, -1.0, -9.0), (29.9, 0.0, -5.0), (29.9, -1.0, -5.0), (29.9, 1.0, -5.0), (29.9, -2.0, -6.0), (29.9, -2.0, -5.0), (29.9, 2.0, -5.0), (29.9, 2.0, -9.0), (29.9, 2.0, -6.0), (29.9, 2.0, -10.0), (29.9, 1.0, -10.0), (29.9, 0.0, -10.0), (29.9, -1.0, -10.0), (29.9, -2.0, -10.0), (29.9, -2.0, -9.0), (0.0, 0.0, -1.0), (0.0, 2.0, 0.0), (0.0, -2.0, -1.0), (0.0, 2.0, -1.0), (0.0, 2.0, 3.0), (0.0, 2.0, 4.0), (0.0, -1.0, 4.0), (0.0, 1.0, -1.0), (0.0, -2.0, 0.0), (0.0, -1.0, -1.0), (0.0, -2.0, 3.0), (0.0, -2.0, 4.0), (0.0, 1.0, 4.0), (0.0, 0.0, 4.0), (0.0, -1.0, 0.0), (0.0, 0.0, 0.0), (0.0, -1.0, 3.0), (0.0, 1.0, 0.0), (0.0, 1.0, 3.0), (0.0, 0.0, 3.0)], [], [(0, 1, 3, 2), (2, 3, 7, 6), (2, 6, 4, 0), (1, 0, 8, 9), (0, 4, 11, 8), (12, 15, 19, 16), (8, 11, 15, 12), (9, 8, 12, 13), (19, 18, 17, 16), (13, 12, 16, 17), (94, 14, 24, 96), (7, 3, 21, 22), (13, 17, 28, 27), (20, 25, 35, 29), (27, 28, 38, 37), (97, 95, 41, 42), (28, 26, 36, 38), (97, 42, 44, 98), (98, 44, 45, 99), (84, 22, 31, 85), (81, 7, 22, 84), (9, 13, 14, 10), (17, 18, 26, 28), (27, 24, 14, 13), (3, 1, 20, 21), (25, 39, 24, 27), (20, 23, 39, 25), (32, 29, 35, 34), (31, 30, 29, 32), (34, 35, 37, 33), (33, 37, 38, 36), (99, 45, 43, 96), (21, 20, 29, 30), (5, 23, 20, 1), (22, 21, 30, 31), (92, 32, 34, 93), (1, 9, 10, 5), (25, 27, 37, 35), (93, 34, 33, 86), (95, 94, 40, 41), (90, 53, 55, 91), (86, 91, 55, 58), (85, 92, 56, 57), (87, 83, 52, 46), (83, 81, 49, 52), (89, 80, 48, 50), (88, 82, 51, 47), (82, 89, 50, 51), (80, 87, 46, 48), (88, 47, 53, 90), (45, 44, 62, 60), (47, 51, 78, 79), (55, 53, 69, 70), (43, 45, 60, 61), (50, 48, 76, 77), (56, 59, 66, 68), (52, 49, 72, 74), (59, 58, 67, 66), (46, 52, 74, 75), (41, 40, 65, 64), (60, 62, 68, 66), (61, 60, 66, 67), (61, 69, 79, 65), (65, 77, 76, 64), (64, 76, 75, 63), (62, 63, 72, 73), (71, 68, 62, 73), (70, 69, 61, 67), (78, 77, 65, 79), (74, 72, 63, 75), (58, 55, 70, 67), (51, 50, 77, 78), (44, 42, 63, 62), (57, 56, 68, 71), (48, 46, 75, 76), (42, 41, 64, 63), (49, 54, 73, 72), (53, 47, 79, 69), (40, 43, 61, 65), (54, 57, 71, 73), (18, 88, 90, 26), (11, 4, 87, 80), (19, 15, 89, 82), (18, 19, 82, 88), (15, 11, 80, 89), (6, 7, 81, 83), (4, 6, 83, 87), (31, 32, 92, 85), (33, 36, 91, 86), (26, 90, 91, 36), (59, 93, 86, 58), (56, 92, 93, 59), (49, 81, 84, 54), (54, 84, 85, 57), (10, 14, 94, 95), (39, 99, 96, 24), (23, 98, 99, 39), (5, 97, 98, 23), (5, 10, 95, 97), (40, 94, 96, 43)])
_uv = me_cube_003.uv_layers.new(name='UVMap')
_uv.uv.foreach_set('vector', [0.375, 0.0, 0.625, 0.0, 0.625, 0.25, 0.375, 0.25, 0.375, 0.25, 0.625, 0.25, 0.625, 0.5, 0.375, 0.5, 0.125, 0.5, 0.375, 0.5, 0.375, 0.75, 0.125, 0.75, 0.625, 0.0, 0.375, 0.0, 0.375, 0.0, 0.625, 0.0, 0.125, 0.75, 0.375, 0.75, 0.375, 0.75, 0.125, 0.75, 0.125, 0.75, 0.375, 0.75, 0.375, 0.75, 0.125, 0.75, 0.125, 0.75, 0.375, 0.75, 0.375, 0.75, 0.125, 0.75, 0.625, 0.0, 0.375, 0.0, 0.375, 0.0, 0.625, 0.0, 0.375, 0.75, 0.625, 0.75, 0.625, 1.0, 0.375, 1.0, 0.625, 0.0, 0.375, 0.0, 0.375, 0.0, 0.625, 0.0, 0.625, 0.75, 0.625, 0.75, 0.625, 0.75, 0.625, 0.75, 0.625, 0.5, 0.625, 0.25, 0.625, 0.25, 0.625, 0.5, 0.625, 0.0, 0.625, 0.0, 0.625, 0.0, 0.625, 0.0, 0.625, 0.0, 0.625, 0.0, 0.625, 0.0, 0.625, 0.0, 0.625, 0.0, 0.625, 0.0, 0.625, 0.0, 0.625, 0.0, 0.625, 0.75, 0.625, 0.75, 0.625, 0.75, 0.625, 0.75, 0.625, 1.0, 0.625, 0.75, 0.625, 0.75, 0.625, 1.0, 0.625, 0.75, 0.625, 0.75, 0.625, 0.75, 0.625, 0.75, 0.625, 0.75, 0.625, 0.75, 0.625, 0.75, 0.625, 0.75, 0.625, 0.5, 0.625, 0.5, 0.625, 0.5, 0.625, 0.5, 0.625, 0.5, 0.625, 0.5, 0.625, 0.5, 0.625, 0.5, 0.625, 0.0, 0.625, 0.0, 0.625, 0.75, 0.625, 0.75, 0.625, 1.0, 0.625, 0.75, 0.625, 0.75, 0.625, 1.0, 0.625, 0.0, 0.625, 0.75, 0.625, 0.75, 0.625, 0.0, 0.625, 0.25, 0.625, 0.0, 0.625, 0.0, 0.625, 0.25, 0.625, 0.0, 0.625, 0.75, 0.625, 0.75, 0.625, 0.0, 0.625, 0.0, 0.625, 0.75, 0.625, 0.75, 0.625, 0.0, 0.625, 0.75, 0.875, 0.75, 0.875, 0.75, 0.625, 0.75, 0.625, 0.5, 0.875, 0.5, 0.875, 0.75, 0.625, 0.75, 0.625, 0.75, 0.875, 0.75, 0.875, 0.75, 0.625, 0.75, 0.625, 0.75, 0.875, 0.75, 0.875, 0.75, 0.625, 0.75, 0.625, 0.75, 0.625, 0.75, 0.625, 0.75, 0.625, 0.75, 0.625, 0.25, 0.625, 0.0, 0.625, 0.0, 0.625, 0.25, 0.625, 0.75, 0.625, 0.75, 0.625, 0.0, 0.625, 0.0, 0.625, 0.5, 0.625, 0.25, 0.625, 0.25, 0.625, 0.5, 0.625, 0.75, 0.625, 0.75, 0.625, 0.75, 0.625, 0.75, 0.625, 0.0, 0.625, 0.0, 0.625, 0.75, 0.625, 0.75, 0.625, 0.0, 0.625, 0.0, 0.625, 0.0, 0.625, 0.0, 0.625, 0.75, 0.625, 0.75, 0.625, 0.75, 0.625, 0.75, 0.625, 0.75, 0.625, 0.75, 0.625, 0.75, 0.625, 0.75, 0.625, 0.75, 0.625, 0.75, 0.625, 0.75, 0.625, 0.75, 0.625, 0.75, 0.625, 0.75, 0.625, 0.75, 0.625, 0.75, 0.625, 0.5, 0.625, 0.75, 0.625, 0.75, 0.625, 0.5, 0.375, 0.75, 0.375, 0.5, 0.375, 0.5, 0.375, 0.75, 0.375, 0.5, 0.625, 0.5, 0.625, 0.5, 0.375, 0.5, 0.375, 0.75, 0.375, 0.75, 0.375, 0.75, 0.375, 0.75, 0.625, 0.75, 0.375, 0.75, 0.375, 0.75, 0.625, 0.75, 0.375, 0.75, 0.375, 0.75, 0.375, 0.75, 0.375, 0.75, 0.375, 0.75, 0.375, 0.75, 0.375, 0.75, 0.375, 0.75, 0.625, 0.75, 0.625, 0.75, 0.625, 0.75, 0.625, 0.75, 0.625, 0.75, 0.625, 0.75, 0.625, 0.75, 0.625, 0.75, 0.625, 0.75, 0.375, 0.75, 0.375, 0.75, 0.625, 0.75, 0.625, 0.75, 0.625, 0.75, 0.625, 0.75, 0.625, 0.75, 0.625, 0.75, 0.625, 0.75, 0.625, 0.75, 0.625, 0.75, 0.375, 0.75, 0.375, 0.75, 0.375, 0.75, 0.375, 0.75, 0.625, 0.75, 0.625, 0.75, 0.625, 0.75, 0.625, 0.75, 0.375, 0.5, 0.625, 0.5, 0.625, 0.5, 0.375, 0.5, 0.625, 0.75, 0.625, 0.75, 0.625, 0.75, 0.625, 0.75, 0.375, 0.75, 0.375, 0.5, 0.375, 0.5, 0.375, 0.75, 0.625, 0.75, 0.625, 0.75, 0.625, 0.75, 0.625, 0.75, 0.625, 0.75, 0.625, 0.75, 0.625, 0.75, 0.625, 0.75, 0.625, 0.75, 0.625, 0.75, 0.625, 0.75, 0.625, 0.75, 0.625, 0.75, 0.625, 0.75, 0.625, 0.75, 0.625, 0.75, 0.625, 0.75, 0.375, 0.75, 0.375, 0.75, 0.625, 0.75, 0.625, 0.75, 0.375, 0.75, 0.375, 0.75, 0.625, 0.75, 0.625, 0.75, 0.625, 0.75, 0.625, 0.5, 0.625, 0.5, 0.625, 0.5, 0.625, 0.75, 0.625, 0.75, 0.625, 0.5, 0.625, 0.75, 0.625, 0.75, 0.625, 0.75, 0.625, 0.75, 0.375, 0.75, 0.375, 0.75, 0.625, 0.75, 0.625, 0.75, 0.375, 0.5, 0.625, 0.5, 0.625, 0.75, 0.375, 0.75, 0.625, 0.75, 0.625, 0.75, 0.625, 0.75, 0.625, 0.75, 0.375, 0.75, 0.375, 0.75, 0.375, 0.75, 0.375, 0.75, 0.625, 0.75, 0.625, 0.75, 0.625, 0.75, 0.625, 0.75, 0.625, 0.5, 0.625, 0.75, 0.625, 0.75, 0.625, 0.5, 0.375, 0.75, 0.375, 0.75, 0.375, 0.75, 0.375, 0.75, 0.625, 0.75, 0.625, 0.75, 0.625, 0.75, 0.625, 0.75, 0.625, 0.5, 0.625, 0.5, 0.625, 0.5, 0.625, 0.5, 0.625, 0.75, 0.625, 0.75, 0.625, 0.75, 0.625, 0.75, 0.625, 0.75, 0.625, 0.75, 0.625, 0.75, 0.625, 0.75, 0.625, 0.5, 0.625, 0.5, 0.625, 0.5, 0.625, 0.5, 0.625, 0.75, 0.625, 0.75, 0.625, 0.75, 0.625, 0.75, 0.375, 0.75, 0.375, 0.75, 0.375, 0.75, 0.375, 0.75, 0.375, 0.75, 0.375, 0.75, 0.375, 0.75, 0.375, 0.75, 0.625, 0.75, 0.375, 0.75, 0.375, 0.75, 0.625, 0.75, 0.375, 0.75, 0.375, 0.75, 0.375, 0.75, 0.375, 0.75, 0.375, 0.5, 0.625, 0.5, 0.625, 0.5, 0.375, 0.5, 0.375, 0.75, 0.375, 0.5, 0.375, 0.5, 0.375, 0.75, 0.625, 0.5, 0.625, 0.75, 0.625, 0.75, 0.625, 0.5, 0.625, 0.75, 0.625, 0.75, 0.625, 0.75, 0.625, 0.75, 0.625, 0.75, 0.625, 0.75, 0.625, 0.75, 0.625, 0.75, 0.625, 0.75, 0.625, 0.75, 0.625, 0.75, 0.625, 0.75, 0.625, 0.75, 0.625, 0.75, 0.625, 0.75, 0.625, 0.75, 0.625, 0.5, 0.625, 0.5, 0.625, 0.5, 0.625, 0.5, 0.625, 0.5, 0.625, 0.5, 0.625, 0.5, 0.625, 0.5, 0.625, 0.75, 0.625, 0.75, 0.625, 0.75, 0.625, 0.75, 0.625, 0.75, 0.625, 0.75, 0.625, 0.75, 0.625, 0.75, 0.625, 0.75, 0.625, 0.75, 0.625, 0.75, 0.625, 0.75, 0.625, 0.75, 0.625, 0.75, 0.625, 0.75, 0.625, 0.75, 0.625, 0.75, 0.625, 0.75, 0.625, 0.75, 0.625, 0.75, 0.625, 0.75, 0.625, 0.75, 0.625, 0.75, 0.625, 0.75])
me_cube_003.use_remesh_fix_poles = True
me_cube_003.use_remesh_preserve_attributes = False
me_cube_003.use_mirror_vertex_groups = False
me_cube_003.update()

# ---- objects
ob_straight = bpy.data.objects.new('straight', me_cube_009)
ob_straight_collider = bpy.data.objects.new('straight.Collider', me_cube_001)
ob_slope = bpy.data.objects.new('slope', me_cube_002)
ob_slope_collider = bpy.data.objects.new('slope.Collider', me_cube_003)

# ---- transforms, parenting, visibility, modifiers, constraints
ob_straight.location = (0.0, 0.0, 0.0)
ob_straight.lineart.crease_threshold = 0.0
ob_straight_collider.location = (0.0, 0.0, 0.0)
ob_straight_collider.scale = (0.9845, 0.9845, 0.9845)
ob_straight_collider.lineart.crease_threshold = 0.0
ob_slope.location = (0.0, 0.0, 0.0)
ob_slope.lineart.crease_threshold = 0.0
ob_slope_collider.location = (0.0, 0.0, 0.0)
ob_slope_collider.lineart.crease_threshold = 0.0

# ---- collection membership
col_straight.objects.link(ob_straight)
col_straight.objects.link(ob_straight_collider)
col_slope.objects.link(ob_slope)
col_slope.objects.link(ob_slope_collider)

# ---- scene / render settings (as saved in the file)
scene.frame_start = 1; scene.frame_end = 250; scene.frame_set(1)
scene.render.engine = 'BLENDER_EEVEE_NEXT'
scene.cycles.use_denoising = False
scene.cycles.samples = 128
scene.cycles.sampling_pattern = 'TABULATED_SOBOL'
scene.cycles.use_adaptive_sampling = False
scene.cycles.use_light_tree = False
scene.view_settings.view_transform = 'Filmic'
bpy.context.view_layer.update()

# ---- added for rendering (the .blend has no active camera and no usable light): camera, sun
cam_auto = bpy.data.cameras.new('AutoCamera')
cam_auto.lens = 50.0
cam_auto.sensor_width = 36.0
cam_auto.clip_end = 1045.41
ob_auto_camera = bpy.data.objects.new('AutoCamera', cam_auto)
scene.collection.objects.link(ob_auto_camera)
ob_auto_camera.location = (59.5675, -71.481, 49.154)
ob_auto_camera.rotation_euler = (1.09748, -7.21219e-08, 0.694738)
scene.camera = ob_auto_camera
light_auto_sun = bpy.data.lights.new('AutoSun', 'SUN')
light_auto_sun.energy = 3.0
light_auto_sun.angle = 0.0523599
ob_auto_sun = bpy.data.objects.new('AutoSun', light_auto_sun)
scene.collection.objects.link(ob_auto_sun)
ob_auto_sun.rotation_euler = (0.872665, 0.174533, 0.523599)
bpy.context.view_layer.update()
